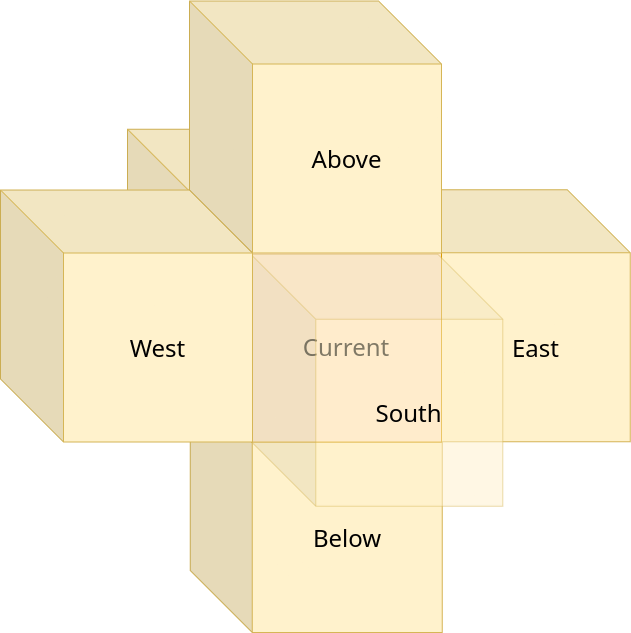

The diagram above was exported from draw.io. Its source (the exported page's mxGraphModel, read from the mxfile embedded in the PNG):
<mxGraphModel dx="1765" dy="1100" grid="1" gridSize="7.874" guides="1" tooltips="1" connect="1" arrows="1" fold="1" page="1" pageScale="1" pageWidth="827" pageHeight="1169" math="0" shadow="0">
  <root>
    <mxCell id="0" />
    <mxCell id="1" parent="0" />
    <mxCell id="Mt6bxmGleEoaamjlU8Mx-26" value="" style="group;fontSize=24;fontFamily=Noto Sans;fontSource=https%3A%2F%2Ffonts.googleapis.com%2Fcss%3Ffamily%3DNoto%2BSans;" vertex="1" connectable="0" parent="1">
      <mxGeometry x="125.98" y="220.47000000000003" width="629.8177599999999" height="631.5600000000001" as="geometry" />
    </mxCell>
    <mxCell id="Mt6bxmGleEoaamjlU8Mx-24" value="Below" style="shape=cube;whiteSpace=wrap;html=1;boundedLbl=1;backgroundOutline=1;darkOpacity=0.05;darkOpacity2=0.1;fillColor=#fff2cc;strokeColor=#d6b656;fontFamily=Noto Sans;fontSource=https%3A%2F%2Ffonts.googleapis.com%2Fcss%3Ffamily%3DNoto%2BSans;aspect=fixed;size=62;fontSize=24;" vertex="1" parent="Mt6bxmGleEoaamjlU8Mx-26">
      <mxGeometry x="189.85987999999998" y="379.59000000000003" width="251.968" height="251.97" as="geometry" />
    </mxCell>
    <mxCell id="Mt6bxmGleEoaamjlU8Mx-22" value="&lt;div&gt;North&lt;/div&gt;" style="shape=cube;whiteSpace=wrap;html=1;boundedLbl=1;backgroundOutline=1;darkOpacity=0.05;darkOpacity2=0.1;fillColor=#fff2cc;strokeColor=#d6b656;fontFamily=Noto Sans;fontSource=https%3A%2F%2Ffonts.googleapis.com%2Fcss%3Ffamily%3DNoto%2BSans;size=61;fontSize=24;" vertex="1" parent="Mt6bxmGleEoaamjlU8Mx-26">
      <mxGeometry x="126.98999999999997" y="128.2899999999999" width="251.97" height="251.97" as="geometry" />
    </mxCell>
    <mxCell id="Mt6bxmGleEoaamjlU8Mx-21" value="East" style="shape=cube;whiteSpace=wrap;html=1;boundedLbl=1;backgroundOutline=1;darkOpacity=0.05;darkOpacity2=0.1;fillColor=#fff2cc;strokeColor=#d6b656;fontFamily=Noto Sans;fontSource=https%3A%2F%2Ffonts.googleapis.com%2Fcss%3Ffamily%3DNoto%2BSans;aspect=fixed;size=63;fontSize=24;" vertex="1" parent="Mt6bxmGleEoaamjlU8Mx-26">
      <mxGeometry x="377.84975999999995" y="188.85000000000002" width="251.968" height="251.97" as="geometry" />
    </mxCell>
    <mxCell id="Mt6bxmGleEoaamjlU8Mx-19" value="Current" style="shape=cube;whiteSpace=wrap;html=1;boundedLbl=1;backgroundOutline=1;darkOpacity=0.05;darkOpacity2=0.1;fillColor=#ffe6cc;strokeColor=#d79b00;fontFamily=Noto Sans;fontSource=https%3A%2F%2Ffonts.googleapis.com%2Fcss%3Ffamily%3DNoto%2BSans;size=62;fontSize=24;" vertex="1" parent="Mt6bxmGleEoaamjlU8Mx-26">
      <mxGeometry x="188.9899999999999" y="188.98199999999986" width="251.968" height="251.968" as="geometry" />
    </mxCell>
    <mxCell id="Mt6bxmGleEoaamjlU8Mx-18" value="South" style="shape=cube;whiteSpace=wrap;html=1;boundedLbl=1;backgroundOutline=1;darkOpacity=0.05;darkOpacity2=0.1;opacity=50;fillColor=#fff2cc;strokeColor=#d6b656;fontFamily=Noto Sans;fontSource=https%3A%2F%2Ffonts.googleapis.com%2Fcss%3Ffamily%3DNoto%2BSans;size=65;fontSize=24;" vertex="1" parent="Mt6bxmGleEoaamjlU8Mx-26">
      <mxGeometry x="250.34984000000003" y="253.23000000000002" width="251.968" height="251.968" as="geometry" />
    </mxCell>
    <mxCell id="Mt6bxmGleEoaamjlU8Mx-20" value="West" style="shape=cube;whiteSpace=wrap;html=1;boundedLbl=1;backgroundOutline=1;darkOpacity=0.05;darkOpacity2=0.1;fillColor=#fff2cc;strokeColor=#d6b656;fontFamily=Noto Sans;fontSource=https%3A%2F%2Ffonts.googleapis.com%2Fcss%3Ffamily%3DNoto%2BSans;size=63;fontSize=24;" vertex="1" parent="Mt6bxmGleEoaamjlU8Mx-26">
      <mxGeometry y="188.97999999999996" width="251.97" height="251.97" as="geometry" />
    </mxCell>
    <mxCell id="Mt6bxmGleEoaamjlU8Mx-23" value="Above" style="shape=cube;whiteSpace=wrap;html=1;boundedLbl=1;backgroundOutline=1;darkOpacity=0.05;darkOpacity2=0.1;fillColor=#fff2cc;strokeColor=#d6b656;fontFamily=Noto Sans;fontSource=https%3A%2F%2Ffonts.googleapis.com%2Fcss%3Ffamily%3DNoto%2BSans;aspect=fixed;size=63;fontSize=24;" vertex="1" parent="Mt6bxmGleEoaamjlU8Mx-26">
      <mxGeometry x="188.97987999999998" width="251.968" height="251.97" as="geometry" />
    </mxCell>
  </root>
</mxGraphModel>